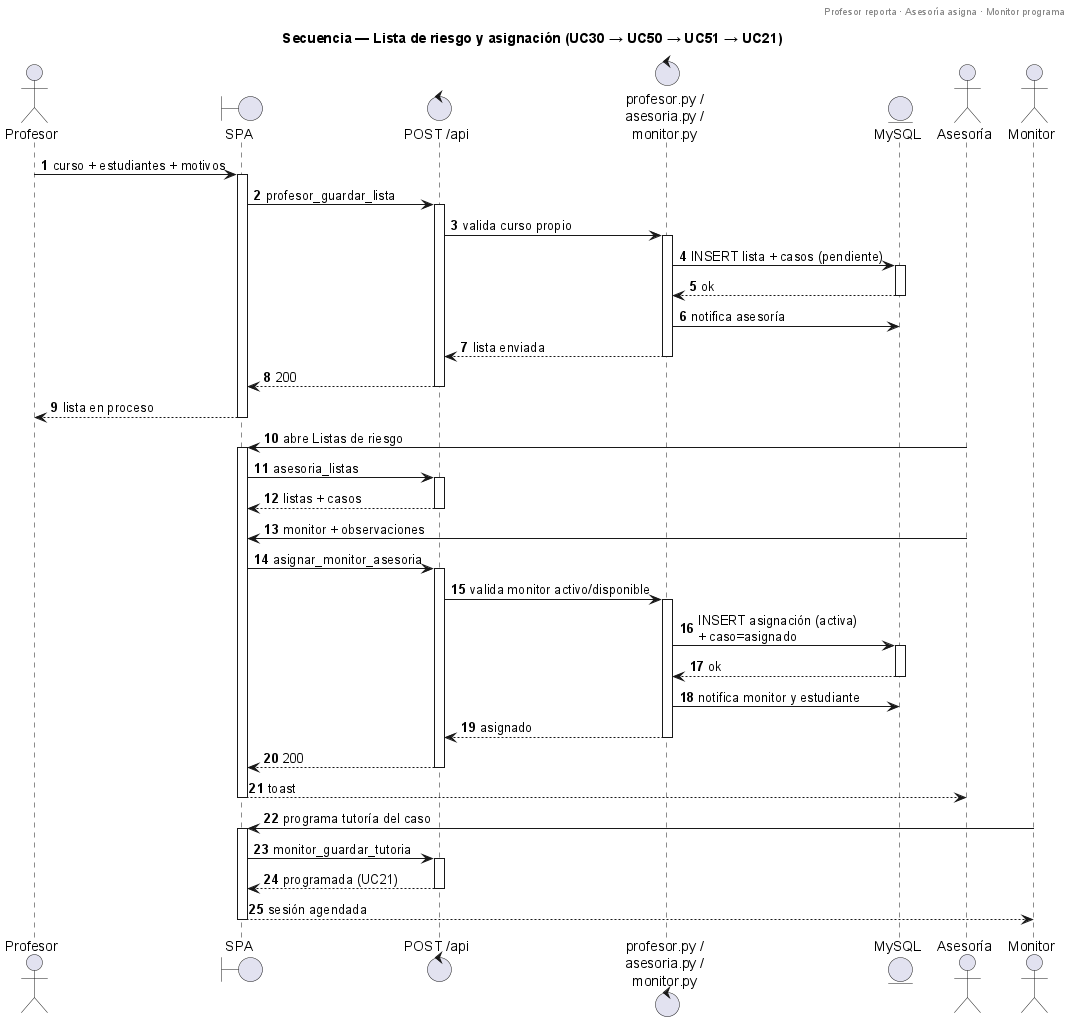

The diagram above was rendered by PlantUML. Its source (embedded in the PNG):
@startuml
title Secuencia — Lista de riesgo y asignación (UC30 → UC50 → UC51 → UC21)
header Profesor reporta · Asesoría asigna · Monitor programa
autonumber

actor "Profesor" as PROF
boundary "SPA" as SPA
control "POST /api" as API
control "profesor.py /\nasesoria.py /\nmonitor.py" as MOD
entity "MySQL" as BD
actor "Asesoría" as ASE
actor "Monitor" as MON

PROF -> SPA : curso + estudiantes + motivos
activate SPA
SPA -> API : profesor_guardar_lista
activate API
API -> MOD : valida curso propio
activate MOD
MOD -> BD : INSERT lista + casos (pendiente)
activate BD
BD --> MOD : ok
deactivate BD
MOD -> BD : notifica asesoría
MOD --> API : lista enviada
deactivate MOD
API --> SPA : 200
deactivate API
SPA --> PROF : lista en proceso
deactivate SPA

ASE -> SPA : abre Listas de riesgo
activate SPA
SPA -> API : asesoria_listas
activate API
API --> SPA : listas + casos
deactivate API
ASE -> SPA : monitor + observaciones
SPA -> API : asignar_monitor_asesoria
activate API
API -> MOD : valida monitor activo/disponible
activate MOD
MOD -> BD : INSERT asignación (activa)\n+ caso=asignado
activate BD
BD --> MOD : ok
deactivate BD
MOD -> BD : notifica monitor y estudiante
MOD --> API : asignado
deactivate MOD
API --> SPA : 200
deactivate API
SPA --> ASE : toast
deactivate SPA

MON -> SPA : programa tutoría del caso
activate SPA
SPA -> API : monitor_guardar_tutoria
activate API
API --> SPA : programada (UC21)
deactivate API
SPA --> MON : sesión agendada
deactivate SPA
@enduml